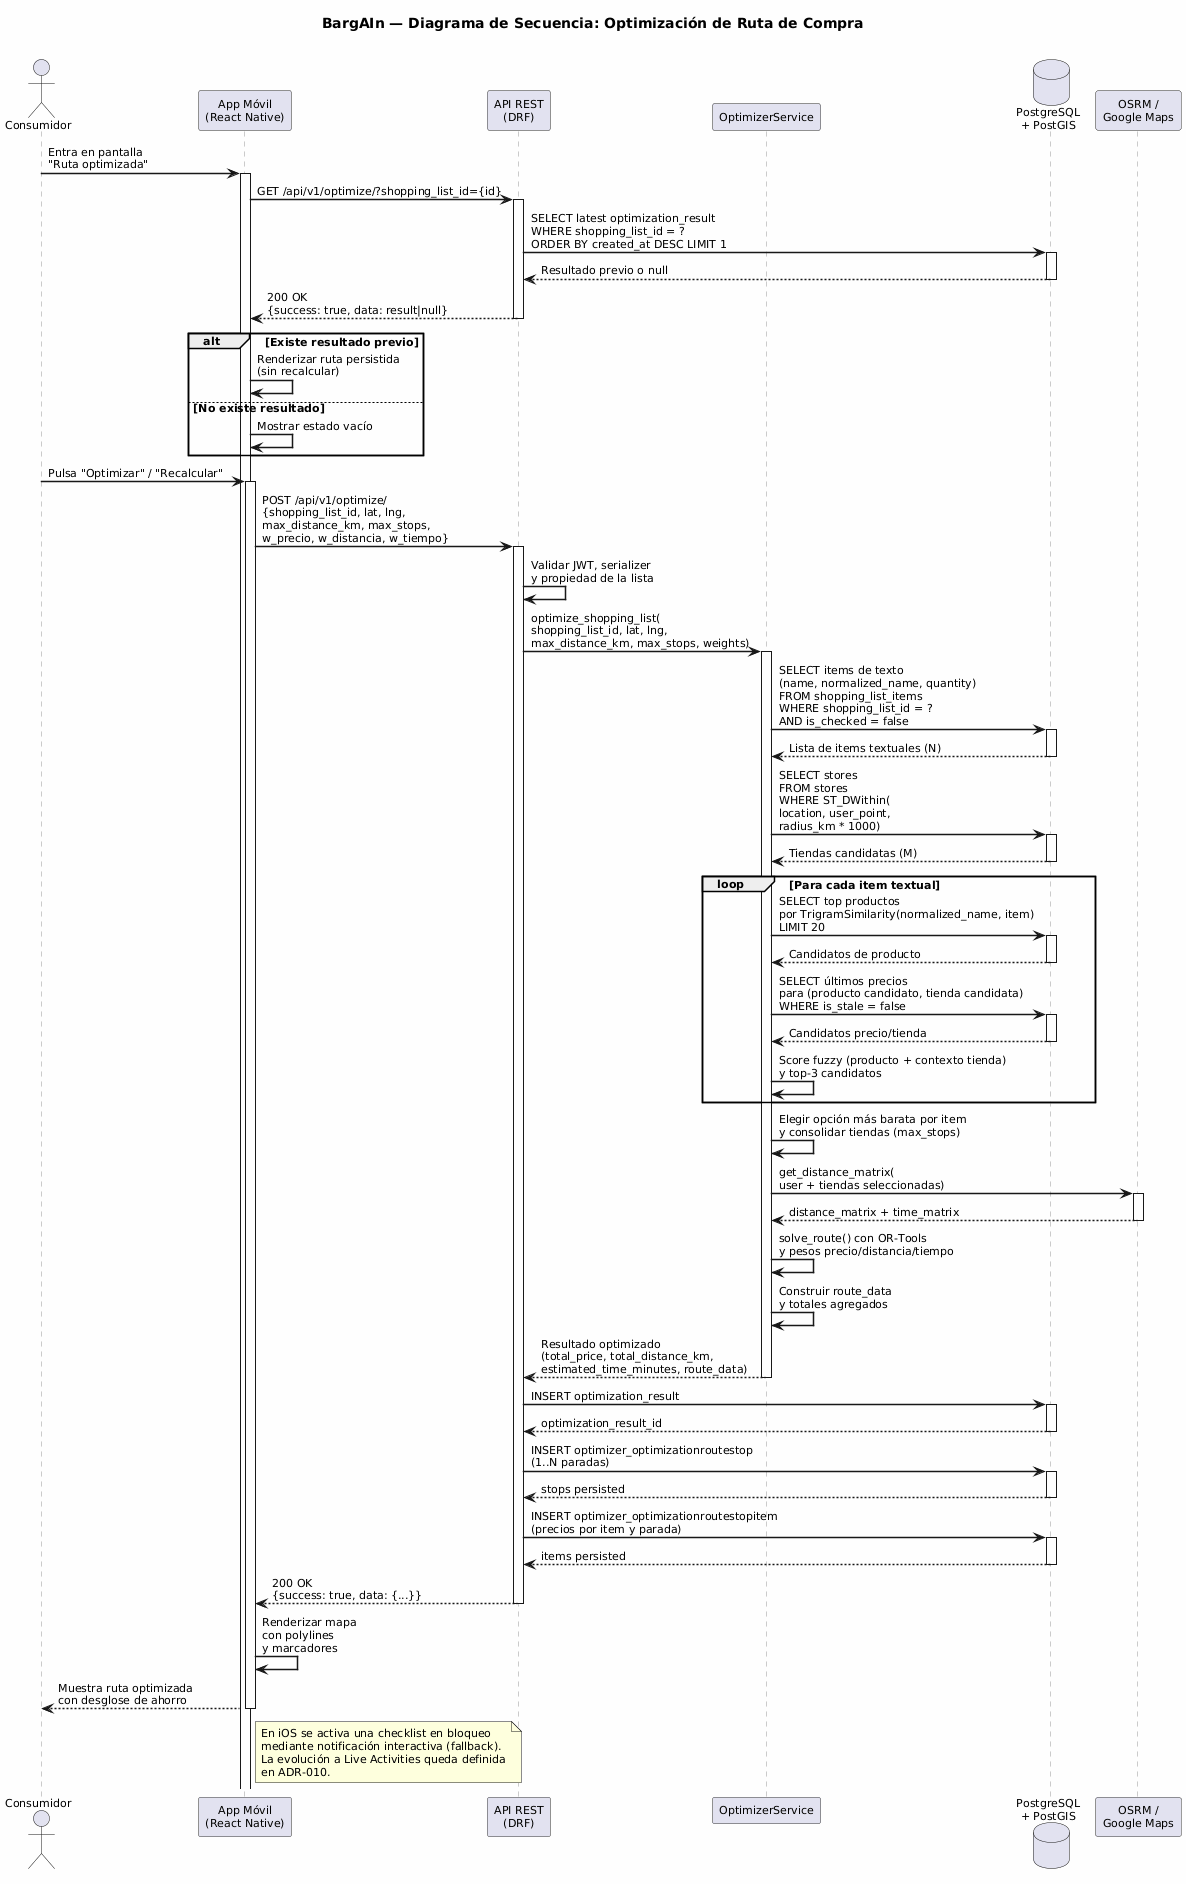

The diagram above was rendered by PlantUML. Its source (embedded in the PNG):
@startuml secuencia-optimizacion
skinparam backgroundColor #FEFEFE
skinparam defaultFontName "Segoe UI"
skinparam defaultFontSize 11
skinparam shadowing false
skinparam sequenceArrowThickness 1.5
skinparam sequenceParticipantBorderColor #333
skinparam sequenceLifeLineBorderColor #999

title **BargAIn — Diagrama de Secuencia: Optimización de Ruta de Compra**\n

actor "Consumidor" as user
participant "App Móvil\n(React Native)" as app
participant "API REST\n(DRF)" as api
participant "OptimizerService" as optimizer
database "PostgreSQL\n+ PostGIS" as db
participant "OSRM /\nGoogle Maps" as maps

user -> app : Entra en pantalla\n"Ruta optimizada"
activate app

app -> api : GET /api/v1/optimize/?shopping_list_id={id}
activate api
api -> db : SELECT latest optimization_result\nWHERE shopping_list_id = ?\nORDER BY created_at DESC LIMIT 1
activate db
db --> api : Resultado previo o null
deactivate db
api --> app : 200 OK\n{success: true, data: result|null}
deactivate api

alt Existe resultado previo
    app -> app : Renderizar ruta persistida\n(sin recalcular)
else No existe resultado
    app -> app : Mostrar estado vacío
end

user -> app : Pulsa "Optimizar" / "Recalcular"
activate app

app -> api : POST /api/v1/optimize/\n{shopping_list_id, lat, lng,\nmax_distance_km, max_stops,\nw_precio, w_distancia, w_tiempo}
activate api

api -> api : Validar JWT, serializer\ny propiedad de la lista

api -> optimizer : optimize_shopping_list(\nshopping_list_id, lat, lng,\nmax_distance_km, max_stops, weights)
activate optimizer

optimizer -> db : SELECT items de texto\n(name, normalized_name, quantity)\nFROM shopping_list_items\nWHERE shopping_list_id = ?\nAND is_checked = false
activate db
db --> optimizer : Lista de items textuales (N)
deactivate db

optimizer -> db : SELECT stores\nFROM stores\nWHERE ST_DWithin(\nlocation, user_point,\nradius_km * 1000)
activate db
db --> optimizer : Tiendas candidatas (M)
deactivate db

loop Para cada item textual
    optimizer -> db : SELECT top productos\npor TrigramSimilarity(normalized_name, item)\nLIMIT 20
    activate db
    db --> optimizer : Candidatos de producto
    deactivate db

    optimizer -> db : SELECT últimos precios\npara (producto candidato, tienda candidata)\nWHERE is_stale = false
    activate db
    db --> optimizer : Candidatos precio/tienda
    deactivate db

    optimizer -> optimizer : Score fuzzy (producto + contexto tienda)\ny top-3 candidatos
end

optimizer -> optimizer : Elegir opción más barata por item\ny consolidar tiendas (max_stops)

optimizer -> maps : get_distance_matrix(\nuser + tiendas seleccionadas)
activate maps
maps --> optimizer : distance_matrix + time_matrix
deactivate maps

optimizer -> optimizer : solve_route() con OR-Tools\ny pesos precio/distancia/tiempo

optimizer -> optimizer : Construir route_data\ny totales agregados

optimizer --> api : Resultado optimizado\n(total_price, total_distance_km,\nestimated_time_minutes, route_data)
deactivate optimizer

api -> db : INSERT optimization_result
activate db
db --> api : optimization_result_id
deactivate db

api -> db : INSERT optimizer_optimizationroutestop\n(1..N paradas)
activate db
db --> api : stops persisted
deactivate db

api -> db : INSERT optimizer_optimizationroutestopitem\n(precios por item y parada)
activate db
db --> api : items persisted
deactivate db

api --> app : 200 OK\n{success: true, data: {...}}
deactivate api

app -> app : Renderizar mapa\ncon polylines\ny marcadores

app --> user : Muestra ruta optimizada\ncon desglose de ahorro
deactivate app

note right of app
En iOS se activa una checklist en bloqueo
mediante notificación interactiva (fallback).
La evolución a Live Activities queda definida
en ADR-010.
end note

@enduml